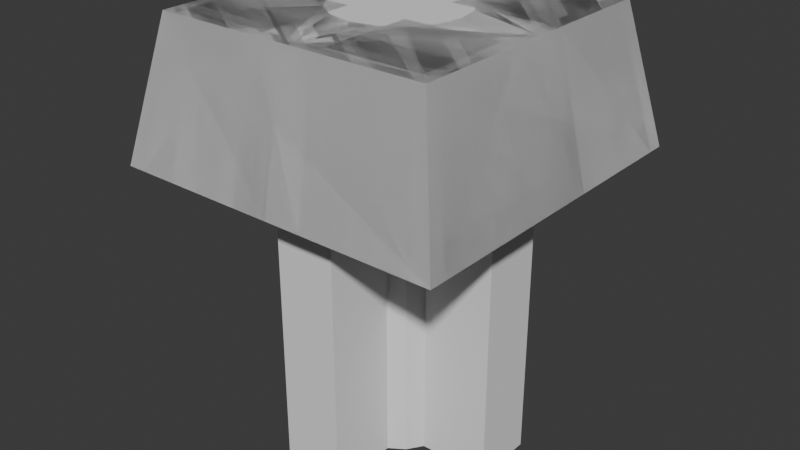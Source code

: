 # Source: Maps1.blend  (saved by Blender 4.0.36; exported with 4.5.12 LTS)
import bpy
from mathutils import Matrix  # noqa: F401  (used for matrix-valued properties, if any)

bpy.ops.wm.read_factory_settings(use_empty=True)
scene = bpy.context.scene
scene.name = 'Scene'

# ---- collections
col_collection = bpy.data.collections.new('Collection'); scene.collection.children.link(col_collection)

# ---- node groups
ng_auto_smooth = bpy.data.node_groups.new('Auto Smooth', 'GeometryNodeTree')
_s = ng_auto_smooth.interface.new_socket(name='Geometry', in_out='OUTPUT', socket_type='NodeSocketGeometry')
_s = ng_auto_smooth.interface.new_socket(name='Geometry', in_out='INPUT', socket_type='NodeSocketGeometry')
_s = ng_auto_smooth.interface.new_socket(name='Angle', in_out='INPUT', socket_type='NodeSocketFloat')
_s.subtype = 'ANGLE'
_s.min_value = 0.0
_s.max_value = 3.142
ng_auto_smooth.is_modifier = True
_N = ng_auto_smooth.nodes; _L = ng_auto_smooth.links
n0 = _N.new('NodeGroupOutput'); n0.name = 'Group Output'; n0.location = (480, -100)
n1 = _N.new('NodeGroupInput'); n1.name = 'Group Input'; n1.location = (-420, -300)
n2 = _N.new('NodeGroupInput'); n2.name = 'Group Input.001'; n2.location = (-60, -100)
n3 = _N.new('GeometryNodeSetShadeSmooth'); n3.name = 'Set Shade Smooth'; n3.location = (120, -100)
n3.domain = 'EDGE'
n4 = _N.new('GeometryNodeSetShadeSmooth'); n4.name = 'Set Shade Smooth.001'; n4.location = (300, -100)
n5 = _N.new('GeometryNodeInputMeshEdgeAngle'); n5.name = 'Edge Angle'; n5.location = (-420, -220)
n6 = _N.new('GeometryNodeInputEdgeSmooth'); n6.name = 'Is Edge Smooth'; n6.location = (-60, -160)
n7 = _N.new('GeometryNodeInputShadeSmooth'); n7.name = 'Is Face Smooth'; n7.location = (-240, -340)
n8 = _N.new('FunctionNodeBooleanMath'); n8.name = 'Boolean Math'; n8.location = (-60, -220)
n9 = _N.new('FunctionNodeCompare'); n9.name = 'Compare'; n9.location = (-240, -180)
n9.operation = 'LESS_EQUAL'
_L.new(n5.outputs[0], n9.inputs[0])
_L.new(n4.outputs[0], n0.inputs[0])
_L.new(n1.outputs[1], n9.inputs[1])
_L.new(n9.outputs[0], n8.inputs[0])
_L.new(n7.outputs[0], n8.inputs[1])
_L.new(n2.outputs[0], n3.inputs[0])
_L.new(n6.outputs[0], n3.inputs[1])
_L.new(n3.outputs[0], n4.inputs[0])
_L.new(n8.outputs[0], n3.inputs[2])
n0.is_active_output = True

# ---- world
world_world = bpy.data.worlds.new('World'); scene.world = world_world
world_world.use_nodes = True; world_world.node_tree.nodes.clear()
_N = world_world.node_tree.nodes; _L = world_world.node_tree.links
n0 = _N.new('ShaderNodeOutputWorld'); n0.name = 'World Output'; n0.location = (300, 300)
n1 = _N.new('ShaderNodeBackground'); n1.name = 'Background'; n1.location = (10, 300)
n1.inputs[0].default_value = (0.05088, 0.05088, 0.05088, 1.0)
_L.new(n1.outputs[0], n0.inputs[0])
n0.is_active_output = True
world_world.color = (0.05088, 0.05088, 0.05088)
world_world.use_sun_shadow = False
world_world.sun_shadow_jitter_overblur = 0.0

# ---- meshes
me_x = bpy.data.meshes.new('Плоскость')
me_x.from_pydata([(-10.0, 4.371e-07, 10.0), (10.0, 4.371e-07, 10.0), (-10.0, -4.371e-07, -10.0), (10.0, -4.371e-07, -10.0), (-12.1, -10.0, 12.1), (12.1, -10.0, 12.1), (-12.1, -10.0, -12.1), (12.1, -10.0, -12.1), (-12.1, -10.0, 4.371e-07), (-10.0, -2.22e-15, -2.22e-15), (1.783e-16, -2.033e-07, -4.65), (-7.478e-16, 2.033e-07, 4.65), (12.1, -10.0, 4.371e-07), (4.296, -30.0, 1.78), (4.65, 7.72e-16, -5.96e-09), (3.288, -1.437e-07, -3.288), (3.288, 1.437e-07, 3.288), (1.78, -30.0, 4.296), (-1.78, -30.0, 4.296), (-4.296, -30.0, 1.78), (-4.663e-16, -10.0, 12.1), (-4.65, -1.293e-15, -5.96e-09), (-3.288, -1.437e-07, -3.288), (-3.288, 1.437e-07, 3.288), (10.0, 2.22e-15, 2.22e-15), (-4.296, -30.0, -1.78), (4.296, -7.779e-08, -1.78), (-1.78, -30.0, -4.296), (1.78, -30.0, -4.296), (1.78, -1.878e-07, -4.296), (-1.78, -1.878e-07, -4.296), (2.22e-15, -4.371e-07, -10.0), (4.907e-15, -10.0, -12.1), (4.296, -30.0, -1.78), (-3.288, -30.0, 3.288), (-4.296, -7.779e-08, -1.78), (-3.288, -30.0, -3.288), (-4.65, -30.0, 1.305e-06), (-4.296, 7.779e-08, 1.78), (3.288, -30.0, 3.288), (3.288, -30.0, -3.288), (-1.78, 1.878e-07, 4.296), (-2.22e-15, 4.371e-07, 10.0), (4.65, -30.0, 1.305e-06), (1.78, 1.878e-07, 4.296), (5.914e-15, -30.0, 4.65), (6.84e-15, -30.0, -4.65), (4.296, 7.779e-08, 1.78)], [], [(15, 31, 3, 24), (42, 1, 5, 20), (24, 3, 7, 12), (9, 0, 4, 8), (31, 2, 6, 32), (29, 15, 40, 28), (10, 29, 28, 46), (30, 31, 10), (21, 35, 25, 37), (11, 41, 18, 45), (47, 14, 24), (2, 9, 8, 6), (23, 38, 19, 34), (26, 15, 24), (42, 16, 24, 1), (1, 24, 12, 5), (42, 41, 11), (35, 22, 36, 25), (42, 44, 16), (3, 31, 32, 7), (16, 44, 17, 39), (29, 31, 15), (0, 9, 23, 42), (9, 22, 35), (9, 21, 38), (9, 2, 31, 22), (0, 42, 20, 4), (44, 11, 45, 17), (14, 26, 24), (41, 23, 34, 18), (10, 31, 29), (30, 10, 46, 27), (38, 21, 37, 19), (22, 31, 30), (9, 35, 21), (15, 26, 33, 40), (9, 38, 23), (26, 14, 43, 33), (42, 23, 41), (22, 30, 27, 36), (14, 47, 13, 43), (42, 11, 44), (16, 47, 24), (47, 16, 39, 13)])
_uv = me_x.uv_layers.new(name='UVКарта')
_uv.uv.foreach_set('vector', [0.75, 0.75, 0.5, 1.0, 1.0, 1.0, 1.0, 0.5, 0.5, 0.0, 1.0, 0.0, 1.0, 0.0, 0.5, 0.0, 1.0, 0.5, 1.0, 1.0, 1.0, 1.0, 1.0, 0.5, 0.0, 0.5, 0.0, 0.0, 0.0, 0.0, 0.0, 0.5, 0.5, 1.0, 0.0, 1.0, 0.0, 1.0, 0.5, 1.0, 0.625, 0.75, 0.75, 0.75, 0.75, 0.75, 0.625, 0.75, 0.5, 0.75, 0.625, 0.75, 0.625, 0.75, 0.5, 0.75, 0.375, 0.75, 0.5, 1.0, 0.5, 0.75, 0.25, 0.5, 0.25, 0.625, 0.25, 0.625, 0.25, 0.5, 0.5, 0.25, 0.375, 0.25, 0.375, 0.25, 0.5, 0.25, 0.75, 0.375, 0.75, 0.5, 1.0, 0.5, 0.0, 1.0, 0.0, 0.5, 0.0, 0.5, 0.0, 1.0, 0.25, 0.25, 0.25, 0.375, 0.25, 0.375, 0.25, 0.25, 0.75, 0.625, 0.75, 0.75, 1.0, 0.5, 0.5, 0.0, 0.75, 0.25, 1.0, 0.5, 1.0, 0.0, 1.0, 0.0, 1.0, 0.5, 1.0, 0.5, 1.0, 0.0, 0.5, 0.0, 0.375, 0.25, 0.5, 0.25, 0.25, 0.625, 0.25, 0.75, 0.25, 0.75, 0.25, 0.625, 0.5, 0.0, 0.625, 0.25, 0.75, 0.25, 1.0, 1.0, 0.5, 1.0, 0.5, 1.0, 1.0, 1.0, 0.75, 0.25, 0.625, 0.25, 0.625, 0.25, 0.75, 0.25, 0.625, 0.75, 0.5, 1.0, 0.75, 0.75, 0.0, 0.0, 0.0, 0.5, 0.25, 0.25, 0.5, 0.0, 0.0, 0.5, 0.25, 0.75, 0.25, 0.625, 0.0, 0.5, 0.25, 0.5, 0.25, 0.375, 0.0, 0.5, 0.0, 1.0, 0.5, 1.0, 0.25, 0.75, 0.0, 0.0, 0.5, 0.0, 0.5, 0.0, 0.0, 0.0, 0.625, 0.25, 0.5, 0.25, 0.5, 0.25, 0.625, 0.25, 0.75, 0.5, 0.75, 0.625, 1.0, 0.5, 0.375, 0.25, 0.25, 0.25, 0.25, 0.25, 0.375, 0.25, 0.5, 0.75, 0.5, 1.0, 0.625, 0.75, 0.375, 0.75, 0.5, 0.75, 0.5, 0.75, 0.375, 0.75, 0.25, 0.375, 0.25, 0.5, 0.25, 0.5, 0.25, 0.375, 0.25, 0.75, 0.5, 1.0, 0.375, 0.75, 0.0, 0.5, 0.25, 0.625, 0.25, 0.5, 0.75, 0.75, 0.75, 0.625, 0.75, 0.625, 0.75, 0.75, 0.0, 0.5, 0.25, 0.375, 0.25, 0.25, 0.75, 0.625, 0.75, 0.5, 0.75, 0.5, 0.75, 0.625, 0.5, 0.0, 0.25, 0.25, 0.375, 0.25, 0.25, 0.75, 0.375, 0.75, 0.375, 0.75, 0.25, 0.75, 0.75, 0.5, 0.75, 0.375, 0.75, 0.375, 0.75, 0.5, 0.5, 0.0, 0.5, 0.25, 0.625, 0.25, 0.75, 0.25, 0.75, 0.375, 1.0, 0.5, 0.75, 0.375, 0.75, 0.25, 0.75, 0.25, 0.75, 0.375])
me_x.update()
me_001 = bpy.data.meshes.new('Плоскость.001')
me_001.from_pydata([(-5.0, 2.186e-07, 5.0), (5.0, 2.186e-07, 5.0), (-5.0, -2.186e-07, -5.0), (5.0, -2.186e-07, -5.0), (-6.05, -5.0, 6.05), (6.05, -5.0, 6.05), (-6.05, -5.0, -6.05), (6.05, -5.0, -6.05)], [], [(0, 1, 3, 2), (0, 4, 5, 1), (1, 5, 7, 3), (2, 6, 4, 0), (3, 7, 6, 2), (6, 7, 5, 4)])
me_001.polygons.foreach_set('use_smooth', [True] * 6)
_uv = me_001.uv_layers.new(name='UVКарта')
_uv.uv.foreach_set('vector', [0.0, 0.0, 1.0, 0.0, 1.0, 1.0, 0.0, 1.0, 0.0, 0.0, 0.0, 0.0, 1.0, 0.0, 1.0, 0.0, 1.0, 0.0, 1.0, 0.0, 1.0, 1.0, 1.0, 1.0, 0.0, 1.0, 0.0, 1.0, 0.0, 0.0, 0.0, 0.0, 1.0, 1.0, 1.0, 1.0, 0.0, 1.0, 0.0, 1.0, 0.0, 1.0, 1.0, 1.0, 1.0, 0.0, 0.0, 0.0])
me_001.update()
me_002 = bpy.data.meshes.new('Плоскость.002')
me_002.from_pydata([(-10.0, 4.371e-07, 10.0), (10.0, 4.371e-07, 10.0), (-10.0, -4.371e-07, -10.0), (10.0, -4.371e-07, -10.0), (-12.1, -10.0, 12.1), (12.1, -10.0, 12.1), (-12.1, -10.0, -12.1), (12.1, -10.0, -12.1), (2.222, 4.371e-07, 10.0), (2.689, -10.0, 12.1), (2.222, -4.371e-07, -10.0), (2.689, -10.0, -12.1), (-2.222, -4.371e-07, -10.0), (-2.689, -10.0, -12.1), (-2.222, 4.371e-07, 10.0), (-2.689, -10.0, 12.1), (10.0, -9.714e-08, -2.222), (12.1, -10.0, -2.689), (-10.0, -9.714e-08, -2.222), (-12.1, -10.0, -2.689), (2.222, -9.714e-08, -2.222), (-2.222, -9.714e-08, -2.222), (-10.0, 9.714e-08, 2.222), (-12.1, -10.0, 2.689), (10.0, 9.714e-08, 2.222), (12.1, -10.0, 2.689), (2.222, 9.714e-08, 2.222), (-2.222, 9.714e-08, 2.222), (-9.028, -4.371e-07, -10.0), (-10.92, -10.0, -12.1), (-9.028, 4.371e-07, 10.0), (-10.92, -10.0, 12.1), (-9.028, -9.714e-08, -2.222), (-9.028, 9.714e-08, 2.222), (9.028, 4.371e-07, 10.0), (10.92, -10.0, 12.1), (9.028, -9.714e-08, -2.222), (9.028, 9.714e-08, 2.222), (9.028, -4.371e-07, -10.0), (10.92, -10.0, -12.1), (-2.222, -30.0, 9.028), (2.222, -30.0, 9.028), (-2.222, -30.0, -9.028), (2.222, -30.0, -9.028), (9.028, -30.0, 2.222), (9.028, -30.0, -2.222), (-9.028, -30.0, 2.222), (-9.028, -30.0, -2.222), (-2.222, -30.0, 2.222), (2.222, -30.0, 2.222), (-2.222, -30.0, -2.222), (2.222, -30.0, -2.222), (10.0, -3.946e-07, -9.028), (12.1, -10.0, -10.92), (-10.0, -3.946e-07, -9.028), (-12.1, -10.0, -10.92), (2.222, -3.946e-07, -9.028), (-2.222, -3.946e-07, -9.028), (-9.028, -3.946e-07, -9.028), (9.028, -3.946e-07, -9.028), (-10.0, 3.946e-07, 9.028), (-12.1, -10.0, 10.92), (2.222, 3.946e-07, 9.028), (-2.222, 3.946e-07, 9.028), (-9.028, 3.946e-07, 9.028), (10.0, 3.946e-07, 9.028), (12.1, -10.0, 10.92), (9.028, 3.946e-07, 9.028)], [], [(16, 36, 59, 52), (12, 57, 58, 28), (26, 37, 67, 62), (28, 2, 6, 29), (34, 1, 5, 35), (60, 0, 4, 61), (52, 3, 7, 53), (24, 16, 17, 25), (18, 22, 23, 19), (32, 21, 50, 47), (57, 56, 43, 42), (14, 8, 9, 15), (10, 12, 13, 11), (32, 33, 22, 18), (36, 16, 24, 37), (26, 62, 41, 49), (64, 63, 14, 30), (0, 30, 31, 4), (54, 2, 28, 58), (12, 28, 29, 13), (10, 11, 39, 38), (56, 20, 51, 43), (3, 38, 39, 7), (8, 34, 35, 9), (27, 33, 46, 48), (62, 63, 40, 41), (14, 15, 31, 30), (21, 57, 42, 50), (33, 32, 47, 46), (18, 19, 55, 54), (36, 20, 56, 59), (18, 54, 58, 32), (10, 38, 59, 56), (2, 54, 55, 6), (10, 56, 57, 12), (38, 3, 52, 59), (16, 52, 53, 17), (36, 37, 44, 45), (21, 32, 58, 57), (24, 25, 66, 65), (63, 27, 48, 40), (27, 63, 64, 33), (22, 33, 64, 60), (37, 24, 65, 67), (22, 60, 61, 23), (1, 34, 67, 65), (20, 36, 45, 51), (8, 62, 67, 34), (0, 60, 64, 30), (37, 26, 49, 44), (14, 63, 62, 8), (1, 65, 66, 5)])
_uv = me_002.uv_layers.new(name='UVКарта')
_uv.uv.foreach_set('vector', [1.0, 0.6111, 0.9514, 0.6111, 0.9514, 0.9514, 1.0, 0.9514, 0.3889, 1.0, 0.3889, 0.9514, 0.04861, 0.9514, 0.04861, 1.0, 0.6111, 0.3889, 0.9514, 0.3889, 0.9514, 0.04861, 0.6111, 0.04861, 0.04861, 1.0, 0.0, 1.0, 0.0, 1.0, 0.04861, 1.0, 0.9514, 0.0, 1.0, 0.0, 1.0, 0.0, 0.9514, 0.0, 0.0, 0.04861, 0.0, 0.0, 0.0, 0.0, 0.0, 0.04861, 1.0, 0.9514, 1.0, 1.0, 1.0, 1.0, 1.0, 0.9514, 1.0, 0.3889, 1.0, 0.6111, 1.0, 0.6111, 1.0, 0.3889, 0.0, 0.6111, 0.0, 0.3889, 0.0, 0.3889, 0.0, 0.6111, 0.04861, 0.6111, 0.3889, 0.6111, 0.3889, 0.6111, 0.04861, 0.6111, 0.3889, 0.9514, 0.6111, 0.9514, 0.6111, 0.9514, 0.3889, 0.9514, 0.3889, 0.0, 0.6111, 0.0, 0.6111, 0.0, 0.3889, 0.0, 0.6111, 1.0, 0.3889, 1.0, 0.3889, 1.0, 0.6111, 1.0, 0.04861, 0.6111, 0.04861, 0.3889, 0.0, 0.3889, 0.0, 0.6111, 0.9514, 0.6111, 1.0, 0.6111, 1.0, 0.3889, 0.9514, 0.3889, 0.6111, 0.3889, 0.6111, 0.04861, 0.6111, 0.04861, 0.6111, 0.3889, 0.04861, 0.04861, 0.3889, 0.04861, 0.3889, 0.0, 0.04861, 0.0, 0.0, 0.0, 0.04861, 0.0, 0.04861, 0.0, 0.0, 0.0, 0.0, 0.9514, 0.0, 1.0, 0.04861, 1.0, 0.04861, 0.9514, 0.3889, 1.0, 0.04861, 1.0, 0.04861, 1.0, 0.3889, 1.0, 0.6111, 1.0, 0.6111, 1.0, 0.9514, 1.0, 0.9514, 1.0, 0.6111, 0.9514, 0.6111, 0.6111, 0.6111, 0.6111, 0.6111, 0.9514, 1.0, 1.0, 0.9514, 1.0, 0.9514, 1.0, 1.0, 1.0, 0.6111, 0.0, 0.9514, 0.0, 0.9514, 0.0, 0.6111, 0.0, 0.3889, 0.3889, 0.04861, 0.3889, 0.04861, 0.3889, 0.3889, 0.3889, 0.6111, 0.04861, 0.3889, 0.04861, 0.3889, 0.04861, 0.6111, 0.04861, 0.3889, 0.0, 0.3889, 0.0, 0.04861, 0.0, 0.04861, 0.0, 0.3889, 0.6111, 0.3889, 0.9514, 0.3889, 0.9514, 0.3889, 0.6111, 0.04861, 0.3889, 0.04861, 0.6111, 0.04861, 0.6111, 0.04861, 0.3889, 0.0, 0.6111, 0.0, 0.6111, 0.0, 0.9514, 0.0, 0.9514, 0.9514, 0.6111, 0.6111, 0.6111, 0.6111, 0.9514, 0.9514, 0.9514, 0.0, 0.6111, 0.0, 0.9514, 0.04861, 0.9514, 0.04861, 0.6111, 0.6111, 1.0, 0.9514, 1.0, 0.9514, 0.9514, 0.6111, 0.9514, 0.0, 1.0, 0.0, 0.9514, 0.0, 0.9514, 0.0, 1.0, 0.6111, 1.0, 0.6111, 0.9514, 0.3889, 0.9514, 0.3889, 1.0, 0.9514, 1.0, 1.0, 1.0, 1.0, 0.9514, 0.9514, 0.9514, 1.0, 0.6111, 1.0, 0.9514, 1.0, 0.9514, 1.0, 0.6111, 0.9514, 0.6111, 0.9514, 0.3889, 0.9514, 0.3889, 0.9514, 0.6111, 0.3889, 0.6111, 0.04861, 0.6111, 0.04861, 0.9514, 0.3889, 0.9514, 1.0, 0.3889, 1.0, 0.3889, 1.0, 0.04861, 1.0, 0.04861, 0.3889, 0.04861, 0.3889, 0.3889, 0.3889, 0.3889, 0.3889, 0.04861, 0.3889, 0.3889, 0.3889, 0.04861, 0.04861, 0.04861, 0.04861, 0.3889, 0.0, 0.3889, 0.04861, 0.3889, 0.04861, 0.04861, 0.0, 0.04861, 0.9514, 0.3889, 1.0, 0.3889, 1.0, 0.04861, 0.9514, 0.04861, 0.0, 0.3889, 0.0, 0.04861, 0.0, 0.04861, 0.0, 0.3889, 1.0, 0.0, 0.9514, 0.0, 0.9514, 0.04861, 1.0, 0.04861, 0.6111, 0.6111, 0.9514, 0.6111, 0.9514, 0.6111, 0.6111, 0.6111, 0.6111, 0.0, 0.6111, 0.04861, 0.9514, 0.04861, 0.9514, 0.0, 0.0, 0.0, 0.0, 0.04861, 0.04861, 0.04861, 0.04861, 0.0, 0.9514, 0.3889, 0.6111, 0.3889, 0.6111, 0.3889, 0.9514, 0.3889, 0.3889, 0.0, 0.3889, 0.04861, 0.6111, 0.04861, 0.6111, 0.0, 1.0, 0.0, 1.0, 0.04861, 1.0, 0.04861, 1.0, 0.0])
me_002.update()

# ---- objects
ob_x = bpy.data.objects.new('яма', me_x)
ob_x_1 = bpy.data.objects.new('дефолт', me_001)
ob_x_2 = bpy.data.objects.new('решётка', me_002)

# ---- transforms, parenting, visibility, modifiers, constraints
ob_x.location = (0.0, 0.0, 0.0)
ob_x.rotation_euler = (1.571, 2.22e-16, 2.22e-16)
ob_x.scale = (0.5, 0.5, 0.5)
ob_x_1.location = (0.0, 0.0, 0.0)
ob_x_1.rotation_euler = (1.571, 2.22e-16, 2.22e-16)
_m = ob_x_1.modifiers.new('Auto Smooth', 'NODES')
_m.node_group = ng_auto_smooth
_gi = [s.identifier for s in ng_auto_smooth.interface.items_tree if s.item_type == 'SOCKET' and s.in_out == 'INPUT']
_m[_gi[1]] = 0.5236  # Angle
ob_x_2.location = (0.0, 0.0, 0.0)
ob_x_2.rotation_euler = (1.571, 2.22e-16, 2.22e-16)
ob_x_2.scale = (0.5, 0.5, 0.5)

# ---- collection membership
col_collection.objects.link(ob_x)
col_collection.objects.link(ob_x_1)
col_collection.objects.link(ob_x_2)

# ---- scene / render settings (as saved in the file)
scene.frame_start = 1; scene.frame_end = 250; scene.frame_set(1)
scene.render.engine = 'BLENDER_EEVEE_NEXT'
scene.cycles.sampling_pattern = 'TABULATED_SOBOL'
bpy.context.view_layer.update()

# ---- added for rendering (the .blend has no active camera and no usable light): camera, sun
cam_auto = bpy.data.cameras.new('AutoCamera')
cam_auto.lens = 50.0
cam_auto.sensor_width = 36.0
cam_auto.clip_end = 1000.0
ob_auto_camera = bpy.data.objects.new('AutoCamera', cam_auto)
scene.collection.objects.link(ob_auto_camera)
ob_auto_camera.location = (21.0541, -25.2649, 9.34328)
ob_auto_camera.rotation_euler = (1.09748, -7.21219e-08, 0.694738)
scene.camera = ob_auto_camera
light_auto_sun = bpy.data.lights.new('AutoSun', 'SUN')
light_auto_sun.energy = 3.0
light_auto_sun.angle = 0.0523599
ob_auto_sun = bpy.data.objects.new('AutoSun', light_auto_sun)
scene.collection.objects.link(ob_auto_sun)
ob_auto_sun.rotation_euler = (0.872665, 0.174533, 0.523599)
bpy.context.view_layer.update()

